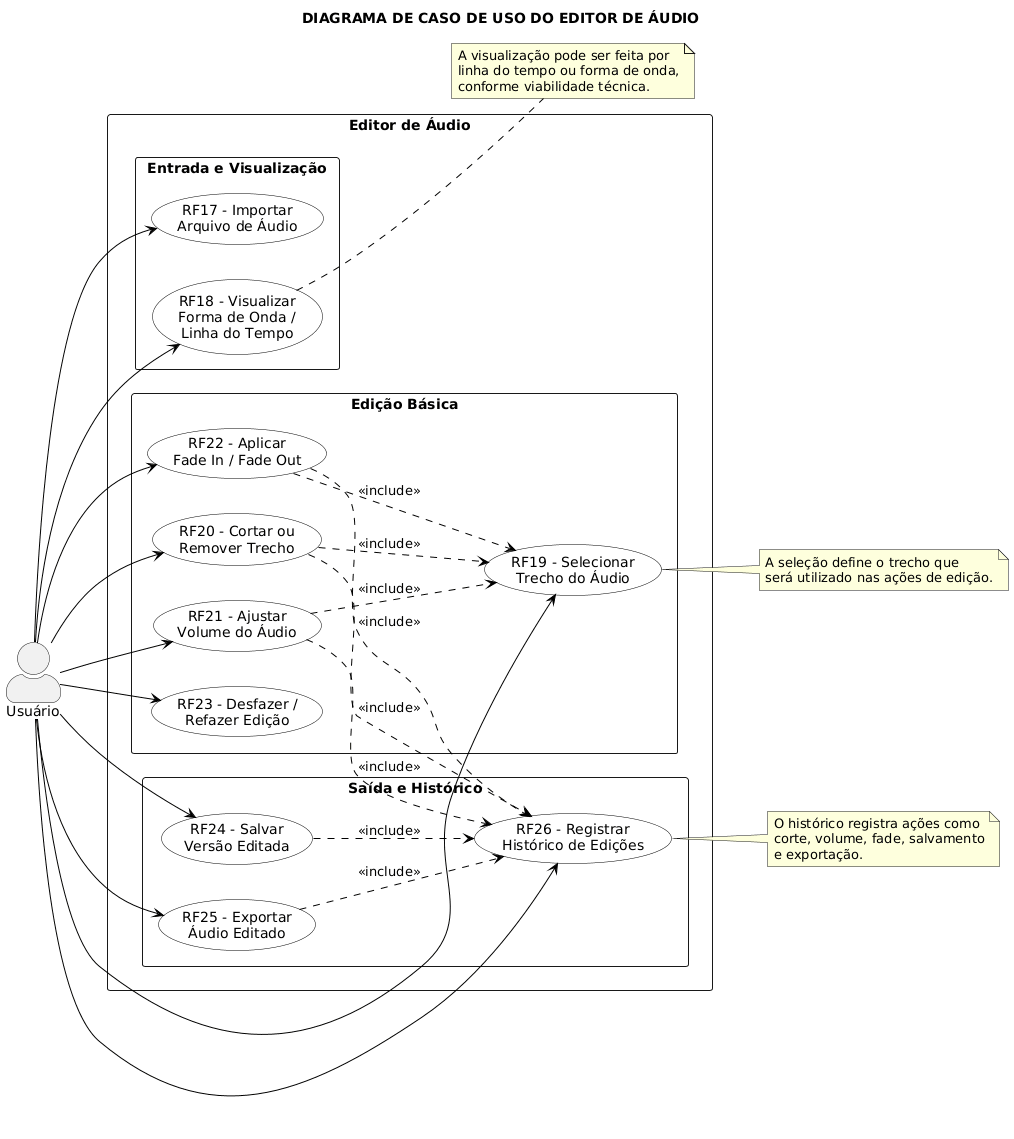

The diagram above was rendered by PlantUML. Its source (embedded in the PNG):
@startuml
title DIAGRAMA DE CASO DE USO DO EDITOR DE ÁUDIO

left to right direction

skinparam packageStyle rectangle
skinparam shadowing false
skinparam actorStyle awesome

skinparam usecase {
  BackgroundColor White
  BorderColor Black
  ArrowColor Black
}

actor "Usuário" as Usuario

rectangle "Editor de Áudio" {

  package "Entrada e Visualização" {
    usecase "RF17 - Importar\nArquivo de Áudio" as UC17
    usecase "RF18 - Visualizar\nForma de Onda /\nLinha do Tempo" as UC18
  }

  package "Edição Básica" {
    usecase "RF19 - Selecionar\nTrecho do Áudio" as UC19
    usecase "RF20 - Cortar ou\nRemover Trecho" as UC20
    usecase "RF21 - Ajustar\nVolume do Áudio" as UC21
    usecase "RF22 - Aplicar\nFade In / Fade Out" as UC22
    usecase "RF23 - Desfazer /\nRefazer Edição" as UC23
  }

  package "Saída e Histórico" {
    usecase "RF24 - Salvar\nVersão Editada" as UC24
    usecase "RF25 - Exportar\nÁudio Editado" as UC25
    usecase "RF26 - Registrar\nHistórico de Edições" as UC26
  }
}

Usuario --> UC17
Usuario --> UC18
Usuario --> UC19
Usuario --> UC20
Usuario --> UC21
Usuario --> UC22
Usuario --> UC23
Usuario --> UC24
Usuario --> UC25
Usuario --> UC26

UC20 ..> UC19 : <<include>>
UC21 ..> UC19 : <<include>>
UC22 ..> UC19 : <<include>>

UC24 ..> UC26 : <<include>>
UC25 ..> UC26 : <<include>>
UC20 ..> UC26 : <<include>>
UC21 ..> UC26 : <<include>>
UC22 ..> UC26 : <<include>>

note right of UC18
A visualização pode ser feita por
linha do tempo ou forma de onda,
conforme viabilidade técnica.
end note

note right of UC19
A seleção define o trecho que
será utilizado nas ações de edição.
end note

note right of UC26
O histórico registra ações como
corte, volume, fade, salvamento
e exportação.
end note
@enduml